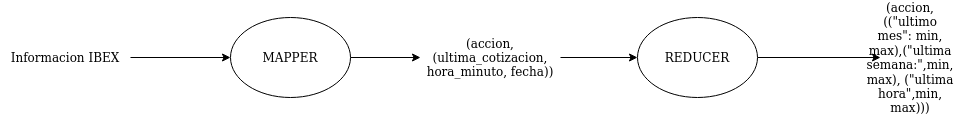

The diagram above was exported from draw.io. Its source (the exported page's mxGraphModel, read from the mxfile embedded in the PNG):
<mxGraphModel dx="2111" dy="797" grid="1" gridSize="10" guides="1" tooltips="1" connect="1" arrows="1" fold="1" page="1" pageScale="1" pageWidth="827" pageHeight="1169" math="0" shadow="0">
  <root>
    <mxCell id="0" />
    <mxCell id="1" parent="0" />
    <mxCell id="c5y45ozsY-jUtR4fSw2I-4" style="edgeStyle=orthogonalEdgeStyle;rounded=0;orthogonalLoop=1;jettySize=auto;html=1;entryX=0;entryY=0.5;entryDx=0;entryDy=0;" edge="1" parent="1" source="c5y45ozsY-jUtR4fSw2I-2" target="c5y45ozsY-jUtR4fSw2I-3">
      <mxGeometry relative="1" as="geometry" />
    </mxCell>
    <mxCell id="c5y45ozsY-jUtR4fSw2I-2" value="Informacion IBEX" style="text;html=1;strokeColor=none;fillColor=none;align=center;verticalAlign=middle;whiteSpace=wrap;rounded=0;" vertex="1" parent="1">
      <mxGeometry x="-30" y="225" width="130" height="30" as="geometry" />
    </mxCell>
    <mxCell id="c5y45ozsY-jUtR4fSw2I-6" style="edgeStyle=orthogonalEdgeStyle;rounded=0;orthogonalLoop=1;jettySize=auto;html=1;" edge="1" parent="1" source="c5y45ozsY-jUtR4fSw2I-3" target="c5y45ozsY-jUtR4fSw2I-5">
      <mxGeometry relative="1" as="geometry" />
    </mxCell>
    <mxCell id="c5y45ozsY-jUtR4fSw2I-3" value="MAPPER" style="ellipse;whiteSpace=wrap;html=1;" vertex="1" parent="1">
      <mxGeometry x="200" y="200" width="120" height="80" as="geometry" />
    </mxCell>
    <mxCell id="c5y45ozsY-jUtR4fSw2I-8" style="edgeStyle=orthogonalEdgeStyle;rounded=0;orthogonalLoop=1;jettySize=auto;html=1;entryX=0;entryY=0.5;entryDx=0;entryDy=0;" edge="1" parent="1" source="c5y45ozsY-jUtR4fSw2I-5" target="c5y45ozsY-jUtR4fSw2I-7">
      <mxGeometry relative="1" as="geometry" />
    </mxCell>
    <mxCell id="c5y45ozsY-jUtR4fSw2I-5" value="(accion, (ultima_cotizacion, hora_minuto, fecha))" style="text;html=1;strokeColor=none;fillColor=none;align=center;verticalAlign=middle;whiteSpace=wrap;rounded=0;" vertex="1" parent="1">
      <mxGeometry x="390" y="225" width="140" height="30" as="geometry" />
    </mxCell>
    <mxCell id="c5y45ozsY-jUtR4fSw2I-10" style="edgeStyle=orthogonalEdgeStyle;rounded=0;orthogonalLoop=1;jettySize=auto;html=1;entryX=0;entryY=0.5;entryDx=0;entryDy=0;" edge="1" parent="1" source="c5y45ozsY-jUtR4fSw2I-7" target="c5y45ozsY-jUtR4fSw2I-9">
      <mxGeometry relative="1" as="geometry" />
    </mxCell>
    <mxCell id="c5y45ozsY-jUtR4fSw2I-7" value="REDUCER" style="ellipse;whiteSpace=wrap;html=1;" vertex="1" parent="1">
      <mxGeometry x="607" y="200" width="120" height="80" as="geometry" />
    </mxCell>
    <mxCell id="c5y45ozsY-jUtR4fSw2I-9" value="(accion, ((&quot;ultimo mes&quot;: min, max),(&quot;ultima semana:&quot;,min, max), (&quot;ultima hora&quot;,min, max)))" style="text;html=1;strokeColor=none;fillColor=none;align=center;verticalAlign=middle;whiteSpace=wrap;rounded=0;" vertex="1" parent="1">
      <mxGeometry x="850" y="225" width="60" height="30" as="geometry" />
    </mxCell>
  </root>
</mxGraphModel>